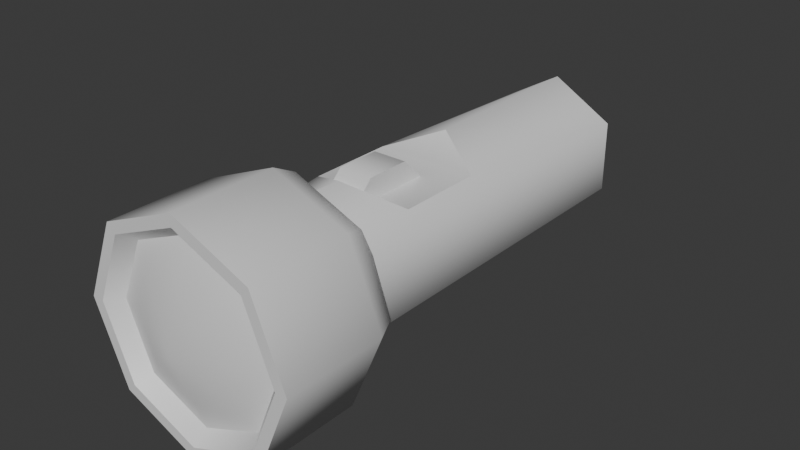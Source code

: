 # Source: Tools.blend  (saved by Blender 5.0.119; exported with 4.5.12 LTS)
import bpy
from mathutils import Matrix  # noqa: F401  (used for matrix-valued properties, if any)

bpy.ops.wm.read_factory_settings(use_empty=True)
scene = bpy.context.scene
scene.name = 'Scene'

# ---- collections
col_sm_flashlight = bpy.data.collections.new('SM_FlashLight'); scene.collection.children.link(col_sm_flashlight)

# ---- materials (node trees are filled in below, after node groups)
mat_flashlight = bpy.data.materials.new('FlashLight')
mat_flashlightbulb = bpy.data.materials.new('FlashLightBulb')
mat_flashlightbulb.diffuse_color = (1.0, 1.0, 0.0, 1.0)
mat_flashlightglass = bpy.data.materials.new('FlashLightGlass')
mat_flashlightglass.diffuse_color = (1.0, 1.0, 1.0, 0.33)

# ---- material node trees
mat_flashlight.use_nodes = True; mat_flashlight.node_tree.nodes.clear()
_N = mat_flashlight.node_tree.nodes; _L = mat_flashlight.node_tree.links
n0 = _N.new('ShaderNodeBsdfPrincipled'); n0.name = 'Principled BSDF'; n0.location = (-200, 100)
n1 = _N.new('ShaderNodeOutputMaterial'); n1.name = 'Material Output'; n1.location = (200, 100)
_L.new(n0.outputs[0], n1.inputs[0])
n1.is_active_output = True
mat_flashlightbulb.use_nodes = True; mat_flashlightbulb.node_tree.nodes.clear()
_N = mat_flashlightbulb.node_tree.nodes; _L = mat_flashlightbulb.node_tree.links
n0 = _N.new('ShaderNodeBsdfPrincipled'); n0.name = 'Principled BSDF'; n0.location = (-200, 100)
n1 = _N.new('ShaderNodeOutputMaterial'); n1.name = 'Material Output'; n1.location = (200, 100)
_L.new(n0.outputs[0], n1.inputs[0])
n1.is_active_output = True
mat_flashlightglass.use_nodes = True; mat_flashlightglass.node_tree.nodes.clear()
_N = mat_flashlightglass.node_tree.nodes; _L = mat_flashlightglass.node_tree.links
n0 = _N.new('ShaderNodeBsdfPrincipled'); n0.name = 'Principled BSDF'; n0.location = (-200, 100)
n1 = _N.new('ShaderNodeOutputMaterial'); n1.name = 'Material Output'; n1.location = (200, 100)
_L.new(n0.outputs[0], n1.inputs[0])
n1.is_active_output = True

# ---- world
world_world = bpy.data.worlds.new('World'); scene.world = world_world
world_world.use_nodes = True; world_world.node_tree.nodes.clear()
_N = world_world.node_tree.nodes; _L = world_world.node_tree.links
n0 = _N.new('ShaderNodeOutputWorld'); n0.name = 'World Output'; n0.location = (200, 100)
n1 = _N.new('ShaderNodeBackground'); n1.name = 'Background'; n1.location = (-200, 100)
n1.inputs[0].default_value = (0.05088, 0.05088, 0.05088, 1.0)
_L.new(n1.outputs[0], n0.inputs[0])
n0.is_active_output = True
world_world.color = (0.05088, 0.05088, 0.05088)
world_world.sun_shadow_jitter_overblur = 0.0

# ---- meshes
me_flashlight = bpy.data.meshes.new('FlashLight')
me_flashlight.from_pydata([(4.441e-17, -0.1, -0.05), (0.0433, -0.1, -0.025), (0.0433, -0.1, 0.025), (2.22e-17, -0.1, 0.05), (-0.0433, -0.1, 0.025), (-0.0433, -0.1, -0.025), (-0.05338, -0.13, 0.05338), (-0.04755, -0.1135, 0.04755), (-0.04755, -0.1135, -0.04755), (-0.05338, -0.13, -0.05338), (0.04755, -0.1135, -0.04755), (0.05338, -0.13, -0.05338), (2.66e-09, -0.1135, 0.06724), (4.702e-09, -0.13, 0.07549), (-0.06724, -0.1135, -1.574e-08), (-0.07549, -0.13, -1.855e-08), (4.887e-09, -0.13, -0.07549), (2.827e-09, -0.1135, -0.06724), (0.04755, -0.1135, 0.04755), (0.05338, -0.13, 0.05338), (0.07549, -0.13, -1.834e-08), (0.06724, -0.1135, -1.558e-08), (9.838e-09, -0.2, -0.07549), (0.05338, -0.2, -0.05338), (0.07549, -0.2, -2.34e-08), (0.05338, -0.2, 0.05338), (1.008e-08, -0.2, 0.07549), (-0.05338, -0.2, 0.05338), (-0.07549, -0.2, -2.34e-08), (-0.05338, -0.2, -0.05338), (0.04764, -0.2, -0.04764), (9.576e-09, -0.2, -0.06737), (0.06737, -0.2, -2.34e-08), (0.04764, -0.2, 0.04764), (9.954e-09, -0.2, 0.06737), (-0.04764, -0.2, 0.04764), (-0.06737, -0.2, -2.34e-08), (-0.04764, -0.2, -0.04764), (9.547e-09, -0.17, -0.04444), (0.04444, -0.17, -2.302e-08), (-0.04444, -0.17, -2.302e-08), (9.928e-09, -0.17, 0.04444), (-0.03142, -0.17, -0.03142), (-0.03142, -0.17, 0.03142), (0.03142, -0.17, 0.03142), (0.03142, -0.17, -0.03142), (8.984e-09, -0.17, -1.968e-08), (-6.624e-10, -0.1, -0.05), (-6.624e-10, 0.15, -0.05), (0.0433, 0.15, -0.025), (0.0433, 0.15, 0.025), (6.624e-10, -0.1, 0.05), (6.624e-10, 0.15, 0.05), (-0.0433, 0.15, 0.025), (-0.0433, 0.15, -0.025), (0.03536, -0.06, 0.03536), (-1.11e-17, -0.08, 0.05), (-0.03536, -0.06, 0.03536), (0.03536, 0.0, 0.03536), (-2.776e-17, 0.02, 0.05), (-0.03536, 0.0, 0.03536), (0.01179, -0.02, 0.03536), (-0.01179, -0.02, 0.03536), (0.01179, -0.08, 0.03536), (-0.01179, -0.08, 0.03536), (0.01179, -0.03464, 0.05), (-0.01179, -0.03464, 0.05), (0.01179, -0.06536, 0.05), (-0.01179, -0.06536, 0.05), (0.0, 0.16, 1.087e-08)], [], [(15, 6, 7, 14), (19, 20, 21, 18), (11, 16, 17, 10), (9, 15, 14, 8), (13, 19, 18, 12), (20, 11, 10, 21), (16, 9, 8, 17), (6, 13, 12, 7), (13, 6, 27, 26), (2, 18, 21), (15, 28, 27, 6), (3, 4, 7, 12), (16, 22, 29, 9), (5, 0, 17, 8), (9, 29, 28, 15), (11, 23, 22, 16), (0, 1, 10, 17), (20, 24, 23, 11), (19, 13, 26, 25), (2, 3, 12, 18), (20, 19, 25, 24), (30, 31, 22, 23), (32, 30, 23, 24), (33, 32, 24, 25), (34, 33, 25, 26), (35, 34, 26, 27), (36, 35, 27, 28), (37, 36, 28, 29), (31, 37, 29, 22), (31, 38, 42, 37), (37, 42, 40, 36), (36, 40, 43, 35), (35, 43, 41, 34), (34, 41, 44, 33), (40, 46, 43), (43, 46, 41), (41, 46, 44), (44, 46, 39), (39, 46, 45), (45, 46, 38), (38, 46, 42), (42, 46, 40), (33, 44, 39, 32), (32, 39, 45, 30), (30, 45, 38, 31), (55, 56, 51, 2), (56, 57, 4, 51), (57, 56, 55), (55, 58, 60, 57), (50, 52, 59, 58), (52, 53, 60, 59), (48, 47, 5, 54), (1, 47, 48, 49), (58, 59, 60), (61, 62, 66, 65), (67, 68, 64, 63), (67, 65, 66, 68), (63, 61, 65, 67), (62, 64, 68, 66), (50, 2, 1, 49), (53, 54, 5, 4), (60, 53, 4, 57), (58, 55, 2, 50), (49, 48, 69), (48, 54, 69), (54, 53, 69), (53, 52, 69), (52, 50, 69), (50, 49, 69), (5, 8, 14), (10, 1, 21), (1, 2, 21), (7, 4, 14), (4, 5, 14)])
me_flashlight.polygons.foreach_set('use_smooth', [True] * 74)
_k = set([(0, 1), (0, 5), (1, 2), (1, 47), (2, 3), (2, 51), (3, 4), (4, 5), (4, 51), (5, 47), (22, 23), (22, 29), (23, 24), (24, 25), (25, 26), (26, 27), (27, 28), (28, 29), (30, 31), (30, 32), (31, 37), (32, 33), (33, 34), (34, 35), (35, 36), (36, 37), (48, 49), (48, 54), (49, 50), (50, 52), (52, 53), (53, 54), (55, 56), (55, 58), (56, 57), (57, 60), (58, 59), (59, 60), (61, 65), (62, 66), (63, 67), (64, 68), (65, 67), (66, 68)])
me_flashlight.attributes.new('sharp_edge', 'BOOLEAN', 'EDGE').data.foreach_set('value', [ (min(e.vertices), max(e.vertices)) in _k for e in me_flashlight.edges])
_uv = me_flashlight.uv_layers.new(name='UVMap')
_uv.uv.foreach_set('vector', [0.06045, 0.1482, 0.06045, 0.2194, 0.03753, 0.2194, 0.03753, 0.1482, 0.06045, 0.3594, 0.06045, 0.4305, 0.03753, 0.4305, 0.03753, 0.3594, 0.06045, 0.4995, 0.06045, 0.5685, 0.03753, 0.5685, 0.03753, 0.4995, 0.06045, 0.07925, 0.06045, 0.1482, 0.03753, 0.1482, 0.03753, 0.07925, 0.06045, 0.2894, 0.06045, 0.3594, 0.03753, 0.3594, 0.03753, 0.2894, 0.06045, 0.4305, 0.06045, 0.4995, 0.03753, 0.4995, 0.03753, 0.4305, 0.06045, 0.01027, 0.06045, 0.07925, 0.03753, 0.07925, 0.03753, 0.01027, 0.06045, 0.2194, 0.06045, 0.2894, 0.03753, 0.2894, 0.03753, 0.2194, 0.06045, 0.2894, 0.06045, 0.2194, 0.1475, 0.2194, 0.1475, 0.2894, 0.01027, 0.3594, 0.03753, 0.3594, 0.03753, 0.4305, 0.06045, 0.1482, 0.1475, 0.1482, 0.1475, 0.2194, 0.06045, 0.2194, 0.01027, 0.2894, 0.01027, 0.2194, 0.03753, 0.2194, 0.03753, 0.2894, 0.06045, 0.01027, 0.1475, 0.01027, 0.1475, 0.07925, 0.06045, 0.07925, 0.01027, 0.07925, 0.01027, 0.01027, 0.03753, 0.01027, 0.03753, 0.07925, 0.06045, 0.07925, 0.1475, 0.07925, 0.1475, 0.1482, 0.06045, 0.1482, 0.06045, 0.4995, 0.1475, 0.4995, 0.1475, 0.5685, 0.06045, 0.5685, 0.01027, 0.5685, 0.01027, 0.4995, 0.03753, 0.4995, 0.03753, 0.5685, 0.06045, 0.4305, 0.1475, 0.4305, 0.1475, 0.4995, 0.06045, 0.4995, 0.06045, 0.3594, 0.06045, 0.2894, 0.1475, 0.2894, 0.1475, 0.3594, 0.01027, 0.3594, 0.01027, 0.2894, 0.03753, 0.2894, 0.03753, 0.3594, 0.06045, 0.4305, 0.06045, 0.3594, 0.1475, 0.3594, 0.1475, 0.4305, 0.8788, 0.6778, 0.7593, 0.6778, 0.7521, 0.6604, 0.886, 0.6604, 0.9634, 0.7623, 0.8788, 0.6778, 0.886, 0.6604, 0.9807, 0.7551, 0.9634, 0.8818, 0.9634, 0.7623, 0.9807, 0.7551, 0.9807, 0.889, 0.8788, 0.9663, 0.9634, 0.8818, 0.9807, 0.889, 0.886, 0.9837, 0.7593, 0.9663, 0.8788, 0.9663, 0.886, 0.9837, 0.7521, 0.9837, 0.6748, 0.8818, 0.7593, 0.9663, 0.7521, 0.9837, 0.6574, 0.889, 0.6748, 0.7623, 0.6748, 0.8818, 0.6574, 0.889, 0.6574, 0.7551, 0.7593, 0.6778, 0.6748, 0.7623, 0.6574, 0.7551, 0.7521, 0.6604, 0.7593, 0.6778, 0.7797, 0.7269, 0.7239, 0.7826, 0.6748, 0.7623, 0.6748, 0.7623, 0.7239, 0.7826, 0.7239, 0.8615, 0.6748, 0.8818, 0.6748, 0.8818, 0.7239, 0.8615, 0.7797, 0.9172, 0.7593, 0.9663, 0.7593, 0.9663, 0.7797, 0.9172, 0.8585, 0.9172, 0.8788, 0.9663, 0.8788, 0.9663, 0.8585, 0.9172, 0.9143, 0.8615, 0.9634, 0.8818, 0.7239, 0.8615, 0.8191, 0.822, 0.7797, 0.9172, 0.7797, 0.9172, 0.8191, 0.822, 0.8585, 0.9172, 0.8585, 0.9172, 0.8191, 0.822, 0.9143, 0.8615, 0.9143, 0.8615, 0.8191, 0.822, 0.9143, 0.7826, 0.9143, 0.7826, 0.8191, 0.822, 0.8585, 0.7269, 0.8585, 0.7269, 0.8191, 0.822, 0.7797, 0.7269, 0.7797, 0.7269, 0.8191, 0.822, 0.7239, 0.7826, 0.7239, 0.7826, 0.8191, 0.822, 0.7239, 0.8615, 0.9634, 0.8818, 0.9143, 0.8615, 0.9143, 0.7826, 0.9634, 0.7623, 0.9634, 0.7623, 0.9143, 0.7826, 0.8585, 0.7269, 0.8788, 0.6778, 0.8788, 0.6778, 0.8585, 0.7269, 0.7797, 0.7269, 0.7593, 0.6778, 0.2191, 0.1559, 0.1905, 0.203, 0.1681, 0.203, 0.1681, 0.1559, 0.1905, 0.203, 0.2195, 0.2503, 0.1681, 0.2503, 0.1681, 0.203, 0.2195, 0.2503, 0.1905, 0.203, 0.2191, 0.1559, 0.2191, 0.1559, 0.2964, 0.1559, 0.2969, 0.2503, 0.2195, 0.2503, 0.4861, 0.1559, 0.4861, 0.203, 0.3246, 0.203, 0.2964, 0.1559, 0.4861, 0.203, 0.4861, 0.2503, 0.2969, 0.2503, 0.3246, 0.203, 0.4861, 0.3955, 0.1681, 0.3955, 0.1681, 0.347, 0.4861, 0.347, 0.1681, 0.06019, 0.1681, 0.01027, 0.4861, 0.01027, 0.4861, 0.0574, 0.2964, 0.1559, 0.3246, 0.203, 0.2969, 0.2503, 0.9118, 0.0163, 0.9592, 0.0163, 0.9592, 0.05793, 0.9118, 0.05793, 0.9118, 0.1197, 0.9592, 0.1197, 0.9592, 0.1613, 0.9118, 0.1613, 0.9118, 0.1197, 0.9118, 0.05793, 0.9592, 0.05793, 0.9592, 0.1197, 0.8823, 0.1491, 0.8823, 0.02849, 0.9118, 0.05793, 0.9118, 0.1197, 0.9886, 0.02849, 0.9886, 0.1491, 0.9592, 0.1197, 0.9592, 0.05793, 0.4861, 0.1559, 0.1681, 0.1559, 0.1681, 0.06019, 0.4861, 0.0574, 0.4861, 0.2503, 0.4861, 0.347, 0.1681, 0.347, 0.1681, 0.2503, 0.2969, 0.2503, 0.4861, 0.2503, 0.1681, 0.2503, 0.2195, 0.2503, 0.2964, 0.1559, 0.2191, 0.1559, 0.1681, 0.1559, 0.4861, 0.1559, 0.1072, 0.5782, 0.1921, 0.6271, 0.1073, 0.6762, 0.1921, 0.6271, 0.1921, 0.7251, 0.1073, 0.6762, 0.1921, 0.7251, 0.1073, 0.7741, 0.1073, 0.6762, 0.1073, 0.7741, 0.02242, 0.7252, 0.1073, 0.6762, 0.02242, 0.7252, 0.02242, 0.6272, 0.1073, 0.6762, 0.02242, 0.6272, 0.1072, 0.5782, 0.1073, 0.6762, 0.01027, 0.07925, 0.03753, 0.07925, 0.03753, 0.1482, 0.03753, 0.4995, 0.01027, 0.4995, 0.03753, 0.4305, 0.01027, 0.4995, 0.01027, 0.3594, 0.03753, 0.4305, 0.03753, 0.2194, 0.01027, 0.2194, 0.03753, 0.1482, 0.01027, 0.2194, 0.01027, 0.07925, 0.03753, 0.1482])
me_flashlight.materials.append(mat_flashlight)
me_flashlight.update()
me_flashlightbulb = bpy.data.meshes.new('FlashLightBulb')
me_flashlightbulb.from_pydata([(8.984e-09, -0.17, 0.02), (8.984e-09, -0.19, 0.01423), (0.01732, -0.17, 0.01), (0.01232, -0.19, 0.007113), (0.01732, -0.17, -0.01), (0.01232, -0.19, -0.007113), (8.984e-09, -0.17, -0.02), (8.984e-09, -0.19, -0.01423), (-0.01732, -0.17, -0.01), (-0.01232, -0.19, -0.007113), (-0.01732, -0.17, 0.01), (-0.01232, -0.19, 0.007113)], [], [(3, 5, 4, 2), (5, 7, 6, 4), (7, 9, 8, 6), (9, 11, 10, 8), (3, 1, 11, 9, 7, 5), (11, 1, 0, 10), (1, 3, 2, 0)])
me_flashlightbulb.polygons.foreach_set('use_smooth', [True] * 7)
_uv = me_flashlightbulb.uv_layers.new(name='UVMap')
_uv.uv.foreach_set('vector', [0.8557, 0.6778, 0.8557, 0.3222, 1.0, 0.25, 1.0, 0.75, 0.8557, 0.3222, 0.5, 0.1443, 0.5, 0.0, 1.0, 0.25, 0.5, 0.1443, 0.1443, 0.3222, 0.0, 0.25, 0.5, 0.0, 0.1443, 0.3222, 0.1443, 0.6778, 0.0, 0.75, 0.0, 0.25, 0.8557, 0.6778, 0.5, 0.8557, 0.1443, 0.6778, 0.1443, 0.3222, 0.5, 0.1443, 0.8557, 0.3222, 0.1443, 0.6778, 0.5, 0.8557, 0.5, 1.0, 0.0, 0.75, 0.5, 0.8557, 0.8557, 0.6778, 1.0, 0.75, 0.5, 1.0])
me_flashlightbulb.materials.append(mat_flashlightbulb)
me_flashlightbulb.update()
me_flashlightglass = bpy.data.meshes.new('FlashLightGlass')
me_flashlightglass.from_pydata([(9.567e-09, -0.19, -0.05973), (0.04223, -0.19, -0.04223), (0.05973, -0.19, -2.328e-08), (0.04223, -0.19, 0.04223), (9.945e-09, -0.19, 0.05973), (-0.04223, -0.19, 0.04223), (-0.05973, -0.19, -2.328e-08), (-0.04223, -0.19, -0.04223), (1.043e-08, -0.21, -1.973e-08)], [], [(7, 8, 6), (6, 8, 5), (5, 8, 4), (4, 8, 3), (3, 8, 2), (2, 8, 1), (1, 8, 0), (0, 8, 7)])
me_flashlightglass.polygons.foreach_set('use_smooth', [True] * 8)
_uv = me_flashlightglass.uv_layers.new(name='UVMap')
_uv.uv.foreach_set('vector', [0.7051, -1.085e-07, 0.5, 0.5, 0.2909, -1.212e-07, 0.2909, -1.212e-07, 0.5, 0.5, 1.965e-08, 0.2948, 1.965e-08, 0.2948, 0.5, 0.5, 0.001789, 0.7083, 0.001789, 0.7083, 0.5, 0.5, 0.2948, 1.0, 0.2948, 1.0, 0.5, 0.5, 0.709, 1.0, 0.709, 1.0, 0.5, 0.5, 0.9999, 0.7052, 0.9999, 0.7052, 0.5, 0.5, 0.9981, 0.2917, 0.9981, 0.2917, 0.5, 0.5, 0.7051, -1.085e-07])
me_flashlightglass.materials.append(mat_flashlightglass)
me_flashlightglass.update()

# ---- objects
ob_flashlight = bpy.data.objects.new('FlashLight', me_flashlight)
ob_flashlightbulb = bpy.data.objects.new('FlashLightBulb', me_flashlightbulb)
ob_flashlightglass = bpy.data.objects.new('FlashLightGlass', me_flashlightglass)

# ---- transforms, parenting, visibility, modifiers, constraints
ob_flashlight.location = (0.0, 0.0, 0.0)
ob_flashlight.color = (0.3186, 0.3186, 0.3186, 1.0)
ob_flashlightbulb.location = (0.0, 0.0, 0.0)
ob_flashlightbulb.color = (0.3186, 0.3186, 0.3186, 1.0)
ob_flashlightglass.location = (0.0, 0.0, 0.0)
ob_flashlightglass.color = (0.3186, 0.3186, 0.3186, 1.0)

# ---- collection membership
col_sm_flashlight.objects.link(ob_flashlight)
col_sm_flashlight.objects.link(ob_flashlightbulb)
col_sm_flashlight.objects.link(ob_flashlightglass)

# ---- scene / render settings (as saved in the file)
scene.frame_start = 1; scene.frame_end = 250; scene.frame_set(0)
scene.render.engine = 'BLENDER_EEVEE_NEXT'
scene.render.bake_bias = 0.0
scene.render.bake_samples = 0
scene.cycles.sampling_pattern = 'TABULATED_SOBOL'
scene.eevee.use_volume_custom_range = False
bpy.context.view_layer.update()

# ---- added for rendering (the .blend has no active camera and no usable light): camera, sun
cam_auto = bpy.data.cameras.new('AutoCamera')
cam_auto.lens = 50.0
cam_auto.sensor_width = 36.0
cam_auto.clip_end = 1000.0
ob_auto_camera = bpy.data.objects.new('AutoCamera', cam_auto)
scene.collection.objects.link(ob_auto_camera)
ob_auto_camera.location = (0.395245, -0.499294, 0.316196)
ob_auto_camera.rotation_euler = (1.09748, -7.21219e-08, 0.694738)
scene.camera = ob_auto_camera
light_auto_sun = bpy.data.lights.new('AutoSun', 'SUN')
light_auto_sun.energy = 3.0
light_auto_sun.angle = 0.0523599
ob_auto_sun = bpy.data.objects.new('AutoSun', light_auto_sun)
scene.collection.objects.link(ob_auto_sun)
ob_auto_sun.rotation_euler = (0.872665, 0.174533, 0.523599)
bpy.context.view_layer.update()
